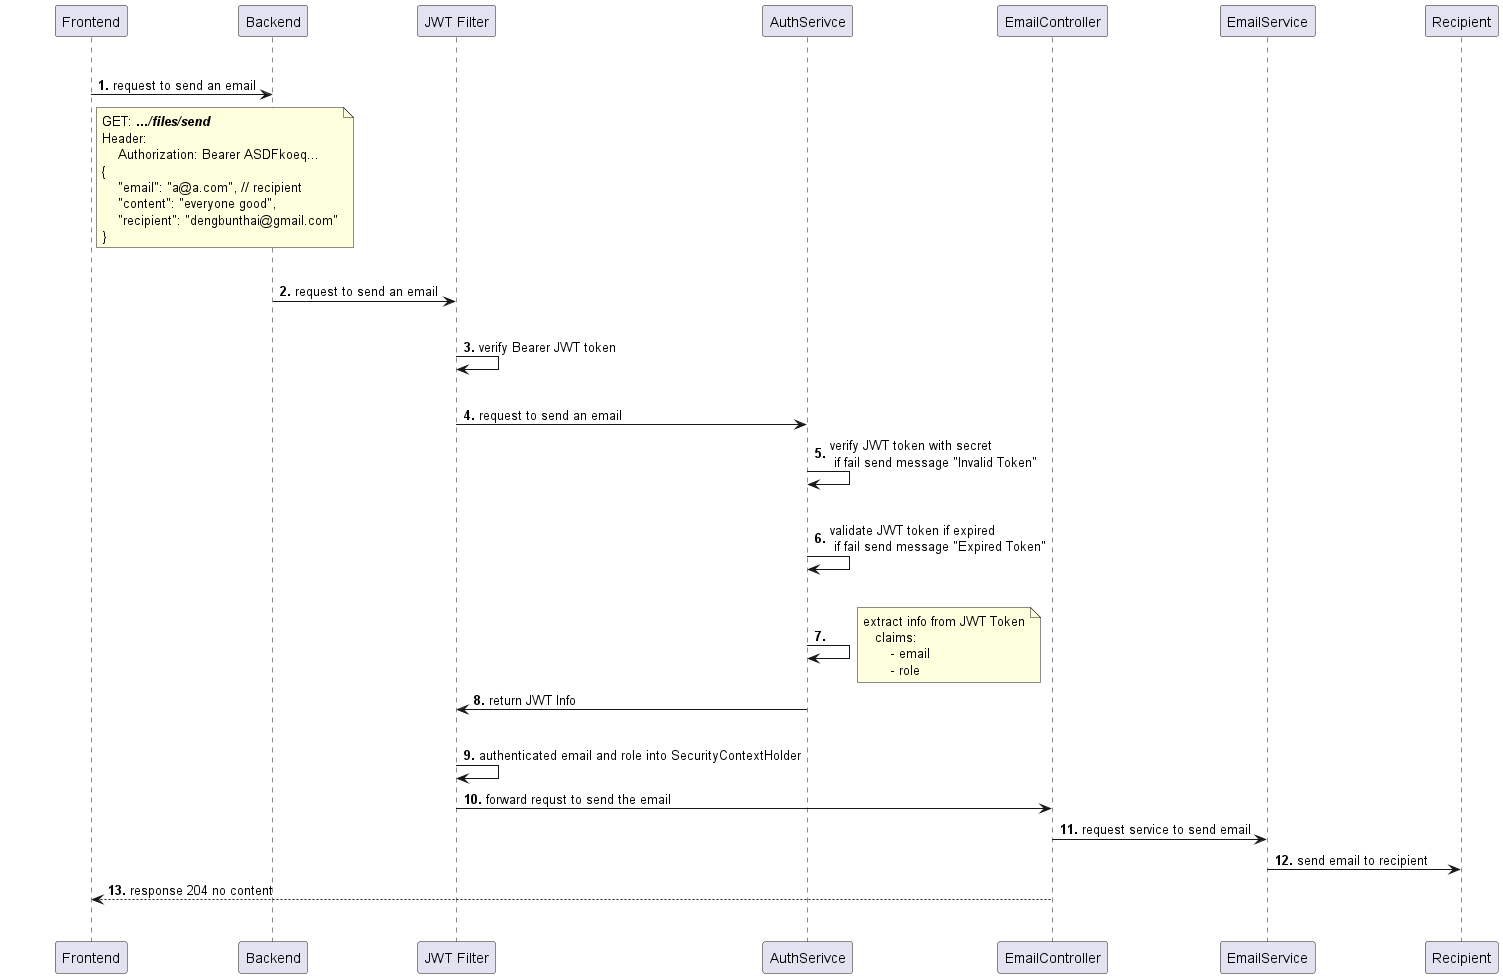

The diagram above was rendered by PlantUML. Its source (embedded in the PNG):
@startuml

    participant Frontend as front
    participant Backend as back
    participant "JWT Filter" as filter
    participant AuthSerivce as auth
    participant EmailController as controller
    participant EmailService as service

    skinparam participant {
        padding 50
    }

    |||
    autonumber  "<b>0."
    front -> back: request to send an email
    note right front
        GET: **//.../files/send//**
        Header: 
            Authorization: Bearer ASDFkoeq...
        {
            "email": "a@a.com", // recipient
            "content": "everyone good",
            "recipient": "dengbunthai@gmail.com"
        }
    end note
    |||
    back -> filter: request to send an email
    |||
    filter -> filter: verify Bearer JWT token
    |||
    filter -> auth: request to send an email
    auth -> auth: verify JWT token with secret \n if fail send message "Invalid Token"
    |||
    auth -> auth: validate JWT token if expired \n if fail send message "Expired Token"
    |||
    auth -> auth: 
    note right
     extract info from JWT Token
        claims:
            - email
            - role
    end note
    auth -> filter: return JWT Info
    |||
    filter -> filter: authenticated email and role into SecurityContextHolder
    filter -> controller: forward requst to send the email
    controller -> service: request service to send email
    service -> Recipient: send email to recipient


    controller --> front: response 204 no content
    
|||


@enduml